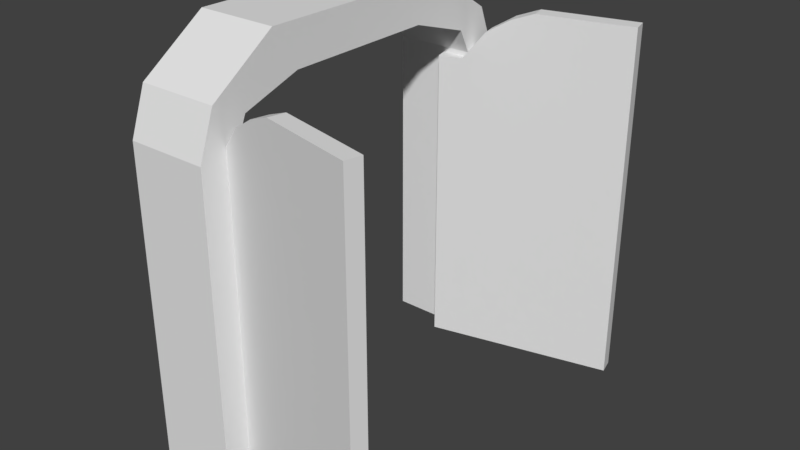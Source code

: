 # Source: Door.blend  (saved by Blender 2.79.0; exported with 4.5.12 LTS)
import bpy
from mathutils import Matrix  # noqa: F401  (used for matrix-valued properties, if any)

bpy.ops.wm.read_factory_settings(use_empty=True)
scene = bpy.context.scene
scene.name = 'Scene'

# ---- collections
col_collection_1 = bpy.data.collections.new('Collection 1'); scene.collection.children.link(col_collection_1)

# ---- materials (node trees are filled in below, after node groups)
mat_material_001 = bpy.data.materials.new('Material.001')
mat_material_001.alpha_threshold = 0.0
mat_material_001.use_transparent_shadow = False
mat_material_001.specular_color = (0.5, 0.5, 0.5)
mat_material_001.roughness = 0.5
mat_material_001.specular_intensity = 1.0

# ---- material node trees

# ---- world
world_world = bpy.data.worlds.new('World'); scene.world = world_world
world_world.color = (0.05088, 0.05088, 0.05088)
world_world.use_sun_shadow = False
world_world.sun_shadow_jitter_overblur = 0.0
world_world.cycles.sampling_method = 'MANUAL'

# ---- meshes
me_cube_001 = bpy.data.meshes.new('Cube.001')
me_cube_001.from_pydata([(-0.5964, 2.249, 2.234), (0.2538, 2.249, 2.234), (0.2538, 2.717, 2.065), (-0.5964, 2.717, 2.065), (0.2538, -1.0, 2.234), (-0.5964, -1.0, 2.234), (-0.5964, 2.249, 1.859), (-0.5964, -1.0, 1.859), (0.2538, -1.0, 1.859), (0.2538, 2.249, 1.859), (0.2538, 2.553, 1.727), (-0.5964, 2.553, 1.727), (-0.5964, 2.759, 1.11), (0.2538, 2.759, 1.11), (-0.5964, 3.195, 1.378), (-0.5964, 3.186, -0.7863), (-0.5964, 2.767, -0.5022), (0.2538, 3.195, 1.378), (-0.5964, 2.722, -1.508), (-0.5964, 2.554, -1.172), (0.2538, 3.186, -0.7863), (0.2538, 2.767, -0.5022), (0.2538, 2.554, -1.172), (-0.5964, 2.295, -1.302), (0.2538, 2.295, -1.302), (0.2538, 2.722, -1.508), (-0.5964, 2.296, -1.677), (-0.5964, -0.9424, -1.677), (-0.5964, -0.9431, -1.302), (0.2538, 2.296, -1.677), (0.2538, -0.9431, -1.302), (0.2538, -0.9424, -1.677), (-0.05437, -1.0, 1.888), (-0.05437, 2.246, 1.888), (-0.01564, 2.246, 1.721), (-0.01564, -1.0, 1.721), (0.2279, 2.246, 1.778), (0.4714, 2.554, 1.835), (0.7148, 2.708, 1.891), (0.9583, 2.803, 1.948), (1.202, 2.803, 2.005), (1.445, 2.803, 2.061), (1.932, 2.803, 2.175), (1.932, -1.0, 2.175), (1.894, 2.803, 2.341), (1.894, -1.0, 2.341), (1.407, 2.803, 2.228), (1.163, 2.803, 2.171), (0.9196, 2.803, 2.115), (0.6761, 2.708, 2.058), (0.4326, 2.554, 2.001), (0.1891, 2.246, 1.945), (-0.01243, -1.0, -1.166), (-0.01243, 2.246, -1.166), (-0.05296, 2.246, -1.332), (-0.05296, -1.0, -1.332), (0.1899, 2.246, -1.391), (0.4328, 2.554, -1.45), (0.6756, 2.708, -1.509), (0.9185, 2.803, -1.569), (1.161, 2.803, -1.628), (1.404, 2.803, -1.687), (1.89, 2.803, -1.806), (1.89, -1.0, -1.806), (1.931, 2.803, -1.64), (1.931, -1.0, -1.64), (1.445, 2.803, -1.521), (1.202, 2.803, -1.462), (0.959, 2.803, -1.403), (0.7162, 2.708, -1.343), (0.4733, 2.554, -1.284), (0.2304, 2.246, -1.225)], [], [(0, 1, 2, 3), (4, 1, 0, 5), (5, 0, 6, 7), (7, 8, 4, 5), (8, 9, 1, 4), (7, 6, 9, 8), (10, 11, 12, 13), (6, 0, 3, 11), (1, 9, 10, 2), (9, 6, 11, 10), (12, 14, 15, 16), (2, 10, 13, 17), (11, 3, 14, 12), (3, 2, 17, 14), (16, 15, 18, 19), (14, 17, 20, 15), (13, 12, 16, 21), (17, 13, 21, 20), (22, 19, 23, 24), (15, 20, 25, 18), (21, 16, 19, 22), (20, 21, 22, 25), (23, 26, 27, 28), (25, 22, 24, 29), (19, 18, 26, 23), (18, 25, 29, 26), (30, 28, 27, 31), (26, 29, 31, 27), (24, 23, 28, 30), (29, 24, 30, 31), (32, 33, 34, 35), (35, 34, 36, 37, 38, 39, 40, 41, 42, 43), (43, 42, 44, 45), (45, 44, 46, 47, 48, 49, 50, 51, 33, 32), (35, 43, 45, 32), (42, 41, 46, 44), (48, 39, 38, 49), (50, 37, 36, 51), (51, 36, 34, 33), (49, 38, 37, 50), (46, 41, 40, 47), (47, 40, 39, 48), (52, 53, 54, 55), (55, 54, 56, 57, 58, 59, 60, 61, 62, 63), (63, 62, 64, 65), (65, 64, 66, 67, 68, 69, 70, 71, 53, 52), (55, 63, 65, 52), (62, 61, 66, 64), (68, 59, 58, 69), (70, 57, 56, 71), (71, 56, 54, 53), (69, 58, 57, 70), (66, 61, 60, 67), (67, 60, 59, 68)])
me_cube_001.polygons.foreach_set('use_smooth', [True] * 54)
_k = set([(0, 1), (0, 3), (0, 5), (1, 2), (1, 4), (2, 3), (2, 17), (3, 14), (4, 5), (4, 8), (5, 7), (6, 7), (6, 9), (6, 11), (7, 8), (8, 9), (9, 10), (10, 11), (10, 13), (11, 12), (12, 13), (12, 16), (13, 21), (14, 15), (14, 17), (15, 18), (15, 20), (16, 19), (16, 21), (17, 20), (18, 25), (18, 26), (19, 22), (19, 23), (20, 25), (21, 22), (22, 24), (23, 24), (23, 28), (24, 30), (25, 29), (26, 27), (26, 29), (27, 28), (27, 31), (28, 30), (29, 31), (30, 31), (32, 33), (32, 35), (32, 45), (33, 34), (33, 51), (34, 35), (34, 36), (35, 43), (36, 37), (36, 51), (37, 38), (37, 50), (38, 39), (38, 49), (39, 40), (39, 48), (40, 41), (41, 42), (42, 43), (42, 44), (43, 45), (44, 45), (44, 46), (46, 47), (47, 48), (48, 49), (49, 50), (50, 51), (52, 53), (52, 55), (52, 65), (53, 54), (53, 71), (54, 55), (54, 56), (55, 63), (56, 57), (56, 71), (57, 58), (57, 70), (58, 59), (58, 69), (59, 60), (59, 68), (60, 61), (61, 62), (62, 63), (62, 64), (63, 65), (64, 65), (64, 66), (66, 67), (67, 68), (68, 69), (69, 70), (70, 71)])
me_cube_001.attributes.new('sharp_edge', 'BOOLEAN', 'EDGE').data.foreach_set('value', [ (min(e.vertices), max(e.vertices)) in _k for e in me_cube_001.edges])
_uv = me_cube_001.uv_layers.new(name='UVMap')
_uv.uv.foreach_set('vector', [1.646, -0.3867, 2.03, -0.3866, 2.03, -0.1723, 1.646, -0.1723, 2.03, -1.885, 2.03, -0.3866, 1.646, -0.3867, 1.646, -1.885, -1.885, 0.0501, -1.885, -1.449, -1.716, -1.449, -1.716, 0.0501, 1.974, 1.699, 1.974, 2.092, 1.804, 2.092, 1.804, 1.699, 1.476, 0.0501, 1.476, -1.449, 1.646, -1.449, 1.646, 0.0501, 2.043, 1.689, 2.043, 0.1908, 2.426, 0.1907, 2.426, 1.689, 2.426, 0.0501, 2.81, 0.0501, 2.81, 0.3353, 2.426, 0.3353, -1.716, -1.449, -1.885, -1.449, -1.809, -1.664, -1.656, -1.589, 1.646, -1.449, 1.476, -1.449, 1.417, -1.589, 1.57, -1.664, 2.426, 0.1907, 2.043, 0.1908, 2.043, 0.05012, 2.426, 0.0501, -1.378, -1.684, -1.499, -1.885, -0.5219, -1.881, -0.6501, -1.688, 1.57, -1.664, 1.417, -1.589, 1.138, -1.684, 1.259, -1.885, -1.656, -1.589, -1.809, -1.664, -1.499, -1.885, -1.378, -1.684, 2.043, 1.699, 1.662, 1.697, 1.635, 1.389, 2.015, 1.391, -0.6501, -1.688, -0.5219, -1.881, -0.1961, -1.667, -0.3477, -1.59, 2.015, 1.391, 1.635, 1.389, 1.636, 0.3913, 2.016, 0.3933, 2.426, 0.3353, 2.81, 0.3353, 2.81, 1.079, 2.426, 1.079, 1.259, -1.885, 1.138, -1.684, 0.4107, -1.688, 0.2825, -1.881, 2.414, -1.885, 2.797, -1.885, 2.797, -1.764, 2.413, -1.764, 2.016, 0.3933, 1.636, 0.3913, 1.662, 0.0501, 2.043, 0.05214, 2.426, 1.079, 2.81, 1.079, 2.81, 1.388, 2.426, 1.388, 0.2825, -1.881, 0.4107, -1.688, 0.1083, -1.59, -0.04327, -1.667, -0.2892, -1.47, -0.1197, -1.47, -0.1197, 0.02353, -0.2892, 0.02384, -0.04327, -1.667, 0.1083, -1.59, 0.04989, -1.47, -0.1197, -1.47, -0.3477, -1.59, -0.1961, -1.667, -0.1197, -1.47, -0.2892, -1.47, 2.413, -0.1948, 2.03, -0.1949, 2.03, -0.3914, 2.413, -0.3914, 1.635, 2.092, 1.635, 1.699, 1.804, 1.699, 1.804, 2.092, 2.413, -0.3914, 2.03, -0.3914, 2.03, -1.885, 2.413, -1.885, 2.413, -1.764, 2.797, -1.764, 2.797, -0.2709, 2.414, -0.2709, -0.1197, -1.47, 0.04989, -1.47, 0.04989, 0.02384, -0.1197, 0.02353, 2.426, 2.885, 2.426, 1.388, 2.502, 1.388, 2.502, 2.885, -1.006, 1.804, -1.006, 0.3065, -0.8966, 0.3066, -0.7867, 0.1644, -0.6769, 0.09377, -0.567, 0.0501, -0.4572, 0.05022, -0.3473, 0.05035, -0.1277, 0.0506, -0.1277, 1.805, 2.872, -1.885, 2.872, -0.1309, 2.797, -0.1309, 2.797, -1.885, -1.885, 1.804, -1.885, 0.0501, -1.665, 0.05107, -1.556, 0.05156, -1.446, 0.05205, -1.336, 0.09634, -1.226, 0.1675, -1.116, 0.3104, -1.006, 0.3108, -1.006, 1.808, 2.12, 2.612, 2.12, 1.689, 2.197, 1.689, 2.197, 2.612, 2.357, 1.689, 2.356, 1.918, 2.279, 1.918, 2.28, 1.689, 2.279, 2.147, 2.356, 2.147, 2.356, 2.267, 2.279, 2.267, 1.793, -0.01357, 1.719, -0.0275, 1.719, -0.1723, 1.793, -0.1583, -0.8523, 1.919, -0.9295, 1.919, -0.9295, 1.805, -0.8523, 1.805, 2.279, 2.267, 2.356, 2.267, 2.357, 2.391, 2.28, 2.391, 2.279, 1.918, 2.356, 1.918, 2.356, 2.032, 2.279, 2.032, 2.279, 2.032, 2.356, 2.032, 2.356, 2.147, 2.279, 2.147, 2.502, 2.885, 2.502, 1.388, 2.577, 1.388, 2.577, 2.885, 0.7576, 1.805, 0.7576, 0.308, 0.8672, 0.3079, 0.9769, 0.1654, 1.087, 0.09455, 1.196, 0.05062, 1.306, 0.05049, 1.416, 0.05036, 1.635, 0.0501, 1.635, 1.804, 2.885, 0.0501, 2.885, 1.804, 2.81, 1.804, 2.81, 0.0501, -0.1197, 1.806, -0.1197, 0.05211, 0.09964, 0.0511, 0.2093, 0.0506, 0.319, 0.0501, 0.4286, 0.09339, 0.5383, 0.1636, 0.6479, 0.3054, 0.7576, 0.3049, 0.7576, 1.802, 2.12, 1.689, 2.12, 2.612, 2.043, 2.612, 2.043, 1.689, 2.279, 1.69, 2.276, 1.919, 2.199, 1.919, 2.202, 1.689, 2.197, 2.148, 2.274, 2.148, 2.276, 2.268, 2.199, 2.267, 1.719, -0.02733, 1.646, -0.01294, 1.646, -0.1579, 1.719, -0.1723, -1.006, 1.805, -0.9295, 1.805, -0.9295, 1.919, -1.006, 1.92, 2.199, 2.267, 2.276, 2.268, 2.279, 2.39, 2.202, 2.39, 2.199, 1.919, 2.276, 1.919, 2.275, 2.033, 2.198, 2.033, 2.198, 2.033, 2.275, 2.033, 2.274, 2.148, 2.197, 2.148])
me_cube_001.materials.append(mat_material_001)
me_cube_001.use_remesh_preserve_volume = False
me_cube_001.use_remesh_preserve_attributes = False
me_cube_001.use_mirror_vertex_groups = False
me_cube_001.update()
me_cube_001.normals_split_custom_set([tuple(v) for v in zip(*[iter([0.0, 0.3396, 0.9406, 0.0, 0.3396, 0.9406, 0.0, 0.3396, 0.9406, 0.0, 0.3396, 0.9406, 0.0, 0.0, 1.0, 0.0, 0.0, 1.0, 0.0, 0.0, 1.0, 0.0, 0.0, 1.0, -1.0, 0.0, 0.0, -1.0, -4.348e-08, 0.0, -1.0, -5.534e-08, 0.0, -1.0, 0.0, 0.0, 0.0, -1.0, 0.0, 0.0, -1.0, 0.0, 0.0, -1.0, 0.0, 0.0, -1.0, 0.0, 1.0, 0.0, 0.0, 1.0, 0.0, 0.0, 1.0, 0.0, 0.0, 1.0, 0.0, 0.0, 0.0, 0.0, -1.0, 0.0, 0.0, -1.0, 0.0, 0.0, -1.0, 0.0, 0.0, -1.0, 0.0, -0.9488, -0.3159, 0.0, -0.9488, -0.3159, 0.0, -0.9488, -0.3159, 0.0, -0.9488, -0.3159, -1.0, -5.534e-08, 0.0, -1.0, -4.348e-08, 0.0, -1.0, -7.852e-08, 0.0, -1.0, -6.982e-08, 0.0, 1.0, 0.0, 0.0, 1.0, 0.0, 0.0, 1.0, -1.48e-08, 0.0, 1.0, -1.043e-08, 0.0, 0.0, -0.3966, -0.918, 0.0, -0.3966, -0.918, 0.0, -0.3966, -0.918, 0.0, -0.3966, -0.918, -1.0, 5.976e-08, 0.0, -1.0, 2.206e-08, 0.0, -1.0, 4.912e-08, 0.0, -1.0, 8.118e-08, 0.0, 1.0, -1.043e-08, 0.0, 1.0, -1.48e-08, 0.0, 1.0, 7.293e-09, 0.0, 1.0, -3.78e-09, 0.0, -1.0, -6.982e-08, 0.0, -1.0, -7.852e-08, 0.0, -1.0, 2.206e-08, 0.0, -1.0, 5.976e-08, 0.0, 0.0, 0.8209, 0.5711, 0.0, 0.8209, 0.5711, 0.0, 0.8209, 0.5711, 0.0, 0.8209, 0.5711, -1.0, 8.118e-08, 0.0, -1.0, 4.912e-08, 0.0, -1.0, -6.516e-08, 0.0, -1.0, -4.412e-08, 0.0, 0.0, 1.0, -0.003957, 0.0, 1.0, -0.003957, 0.0, 1.0, -0.003957, 0.0, 1.0, -0.003957, 0.0, -1.0, -0.005312, 0.0, -1.0, -0.005312, 0.0, -1.0, -0.005312, 0.0, -1.0, -0.005312, 1.0, -3.78e-09, 0.0, 1.0, 7.293e-09, 0.0, 1.0, 8.45e-09, 0.0, 1.0, -4.395e-09, 0.0, 0.0, -0.4469, 0.8946, 0.0, -0.4469, 0.8946, 0.0, -0.4469, 0.8946, 0.0, -0.4469, 0.8946, 0.0, 0.8412, -0.5407, 0.0, 0.8412, -0.5407, 0.0, 0.8412, -0.5407, 0.0, 0.8412, -0.5407, 0.0, -0.953, 0.3029, 0.0, -0.953, 0.3029, 0.0, -0.953, 0.3029, 0.0, -0.953, 0.3029, 1.0, -4.395e-09, 0.0, 1.0, 8.45e-09, 0.0, 1.0, -1.448e-08, 0.0, 1.0, -9.898e-09, 0.0, -1.0, -6.237e-08, 0.0, -1.0, -4.783e-08, 0.0, -1.0, 0.0, 0.0, -1.0, 0.0, 0.0, 1.0, -9.898e-09, 0.0, 1.0, -1.448e-08, 0.0, 1.0, 0.0, 0.0, 1.0, 0.0, 0.0, -1.0, -4.412e-08, 0.0, -1.0, -6.516e-08, 0.0, -1.0, -4.783e-08, 0.0, -1.0, -6.237e-08, 0.0, 0.0, 0.3687, -0.9296, 0.0, 0.3687, -0.9296, 0.0, 0.3687, -0.9296, 0.0, 0.3687, -0.9296, 0.0, -1.0, -0.001754, 0.0, -1.0, -0.001754, 0.0, -1.0, -0.001754, 0.0, -1.0, -0.001754, 0.0, 0.0, -1.0, 0.0, 0.0, -1.0, 0.0, 0.0, -1.0, 0.0, 0.0, -1.0, 0.0, 0.0, 1.0, 0.0, 0.0, 1.0, 0.0, 0.0, 1.0, 0.0, 0.0, 1.0, 1.0, 0.0, 0.0, 1.0, 0.0, 0.0, 1.0, 0.0, 0.0, 1.0, 0.0, 0.0, -0.974, 0.0, -0.2267, -0.974, 0.0, -0.2267, -0.974, 0.0, -0.2267, -0.974, 0.0, -0.2267, 0.2267, 1.427e-08, -0.974, 0.2267, 1.427e-08, -0.974, 0.2267, 1.427e-08, -0.974, 0.2267, 1.427e-08, -0.974, 0.2267, 1.427e-08, -0.974, 0.2267, 1.427e-08, -0.974, 0.2267, 1.427e-08, -0.974, 0.2267, 1.427e-08, -0.974, 0.2267, 1.427e-08, -0.974, 0.2267, 1.427e-08, -0.974, 0.974, 0.0, 0.2267, 0.974, 0.0, 0.2267, 0.974, 0.0, 0.2267, 0.974, 0.0, 0.2267, -0.2267, 4.14e-09, 0.974, -0.2267, 4.14e-09, 0.974, -0.2267, 4.14e-09, 0.974, -0.2267, 4.14e-09, 0.974, -0.2267, 4.14e-09, 0.974, -0.2267, 4.14e-09, 0.974, -0.2267, 4.14e-09, 0.974, -0.2267, 4.14e-09, 0.974, -0.2267, 4.14e-09, 0.974, -0.2267, 4.14e-09, 0.974, 0.0, -1.0, 0.0, 0.0, -1.0, 0.0, 0.0, -1.0, 0.0, 0.0, -1.0, 0.0, 0.0, 1.0, 0.0, 0.0, 1.0, 6.103e-07, 0.0, 1.0, 6.103e-07, 0.0, 1.0, 0.0, -0.3458, 0.9348, -0.08048, -0.3458, 0.9348, -0.08048, -0.3458, 0.9348, -0.08048, -0.3458, 0.9348, -0.08048, -0.7568, 0.6295, -0.1761, -0.7568, 0.6295, -0.1761, -0.7568, 0.6295, -0.1761, -0.7568, 0.6295, -0.1761, 0.0, 1.0, -1.744e-07, 0.0, 1.0, -1.744e-07, 0.0, 1.0, -1.744e-07, 0.0, 1.0, -1.744e-07, -0.5091, 0.8525, -0.1185, -0.5091, 0.8525, -0.1185, -0.5091, 0.8525, -0.1185, -0.5091, 0.8525, -0.1185, 0.0, 1.0, 6.103e-07, 0.0, 1.0, 6.103e-07, 0.0, 1.0, 3.488e-07, 0.0, 1.0, 3.488e-07, 0.0, 1.0, 3.488e-07, 0.0, 1.0, 3.488e-07, 0.0, 1.0, -5.231e-07, 0.0, 1.0, -5.231e-07, -0.9715, 0.0, 0.2371, -0.9715, 0.0, 0.2371, -0.9715, 0.0, 0.2371, -0.9715, 0.0, 0.2371, -0.2371, 8.561e-08, -0.9715, -0.2371, 8.561e-08, -0.9715, -0.2371, 8.561e-08, -0.9715, -0.2371, 8.561e-08, -0.9715, -0.2371, 8.561e-08, -0.9715, -0.2371, 8.561e-08, -0.9715, -0.2371, 8.561e-08, -0.9715, -0.2371, 8.561e-08, -0.9715, -0.2371, 8.561e-08, -0.9715, -0.2371, 8.561e-08, -0.9715, 0.9715, 0.0, -0.2371, 0.9715, 0.0, -0.2371, 0.9715, 0.0, -0.2371, 0.9715, 0.0, -0.2371, 0.2371, -3.064e-08, 0.9715, 0.2371, -3.064e-08, 0.9715, 0.2371, -3.064e-08, 0.9715, 0.2371, -3.064e-08, 0.9715, 0.2371, -3.064e-08, 0.9715, 0.2371, -3.064e-08, 0.9715, 0.2371, -3.064e-08, 0.9715, 0.2371, -3.064e-08, 0.9715, 0.2371, -3.064e-08, 0.9715, 0.2371, -3.064e-08, 0.9715, 0.0, -1.0, 0.0, 0.0, -1.0, 0.0, 0.0, -1.0, 0.0, 0.0, -1.0, 0.0, 0.0, 1.0, 0.0, 0.0, 1.0, 0.0, 0.0, 1.0, 0.0, 0.0, 1.0, 0.0, -0.3449, 0.9348, 0.0842, -0.3449, 0.9348, 0.0842, -0.3449, 0.9348, 0.0842, -0.3449, 0.9348, 0.0842, -0.7548, 0.6295, 0.1843, -0.7548, 0.6295, 0.1843, -0.7548, 0.6295, 0.1843, -0.7548, 0.6295, 0.1843, 0.0, 1.0, -6.975e-07, 0.0, 1.0, -6.975e-07, 0.0, 1.0, -6.975e-07, 0.0, 1.0, -6.975e-07, -0.5078, 0.8525, 0.124, -0.5078, 0.8525, 0.124, -0.5078, 0.8525, 0.124, -0.5078, 0.8525, 0.124, 0.0, 1.0, 0.0, 0.0, 1.0, 0.0, 0.0, 1.0, 0.0, 0.0, 1.0, 0.0, 0.0, 1.0, 0.0, 0.0, 1.0, 0.0, 0.0, 1.0, 0.0, 0.0, 1.0, 0.0])] * 3)])

# ---- objects
ob_cube_001 = bpy.data.objects.new('Cube.001', me_cube_001)

# ---- transforms, parenting, visibility, modifiers, constraints
ob_cube_001.location = (0.0, 0.0, 0.0)
ob_cube_001.rotation_euler = (1.571, -0.0, 0.0)
ob_cube_001.lineart.crease_threshold = 0.0

# ---- collection membership
col_collection_1.objects.link(ob_cube_001)

# ---- scene / render settings (as saved in the file)
scene.frame_start = 1; scene.frame_end = 250; scene.frame_set(1)
scene.render.engine = 'BLENDER_EEVEE_NEXT'
scene.render.resolution_percentage = 50
scene.render.dither_intensity = 0.0
scene.cycles.use_denoising = False
scene.cycles.samples = 128
scene.cycles.sampling_pattern = 'TABULATED_SOBOL'
scene.cycles.use_adaptive_sampling = False
scene.cycles.use_light_tree = False
scene.cycles.blur_glossy = 0.0
scene.cycles.sample_clamp_indirect = 0.0
scene.view_settings.view_transform = 'Standard'
bpy.context.view_layer.update()

# ---- added for rendering (the .blend has no active camera and no usable light): camera, sun
cam_auto = bpy.data.cameras.new('AutoCamera')
cam_auto.lens = 50.0
cam_auto.sensor_width = 36.0
cam_auto.clip_end = 1000.0
ob_auto_camera = bpy.data.objects.new('AutoCamera', cam_auto)
scene.collection.objects.link(ob_auto_camera)
ob_auto_camera.location = (6.60599, -7.39331, 5.8479)
ob_auto_camera.rotation_euler = (1.09748, -7.21219e-08, 0.694738)
scene.camera = ob_auto_camera
light_auto_sun = bpy.data.lights.new('AutoSun', 'SUN')
light_auto_sun.energy = 3.0
light_auto_sun.angle = 0.0523599
ob_auto_sun = bpy.data.objects.new('AutoSun', light_auto_sun)
scene.collection.objects.link(ob_auto_sun)
ob_auto_sun.rotation_euler = (0.872665, 0.174533, 0.523599)
bpy.context.view_layer.update()
